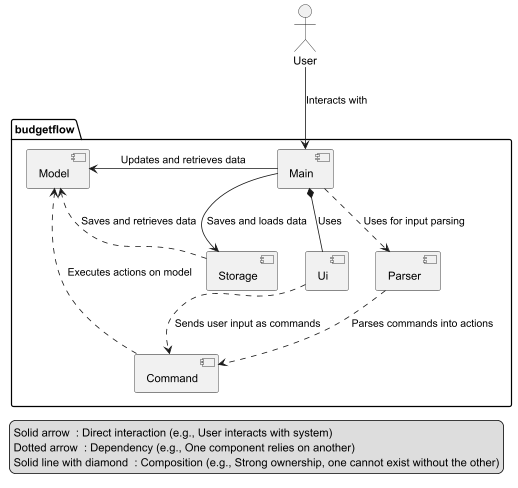

The diagram above was rendered by PlantUML. Its source (embedded in the PNG):
@startuml
' Define the actor and system
actor User

' Define the package containing the system components
package budgetflow {
    [Main]
    [Ui]
    [Parser]
    [Command]
    [Storage]
    [Model]
}

' Define relationships between components
User --> [Main] : Interacts with
[Main] -left-> [Model] : Updates and retrieves data
[Main] --> [Storage] : Saves and loads data
[Main] *-- [Ui] : Uses
[Main] ..> [Parser] : Uses for input parsing
[Storage] ..> [Model] : Saves and retrieves data
[Command] ..> [Model] : Executes actions on model
[Parser] ..> [Command] : Parses commands into actions
[Ui] ..> [Command] : Sends user input as commands

' Add legends for components and interactions
legend left
  Main: Entry point, coordinates between components.
  Ui: Handles user input/output.
  Parser: Converts user input to executable commands.
  Command: Executes budget-related actions.
  Storage: Manages data persistence.
  Model: Stores application data and logic.
endlegend

legend right
  User: Interacts with the system.
  Interaction: Communication flow between components.
endlegend

' Legend for arrow types
legend bottom
  Solid arrow  : Direct interaction (e.g., User interacts with system)
  Dotted arrow  : Dependency (e.g., One component relies on another)
  Solid line with diamond  : Composition (e.g., Strong ownership, one cannot exist without the other)
endlegend

@enduml